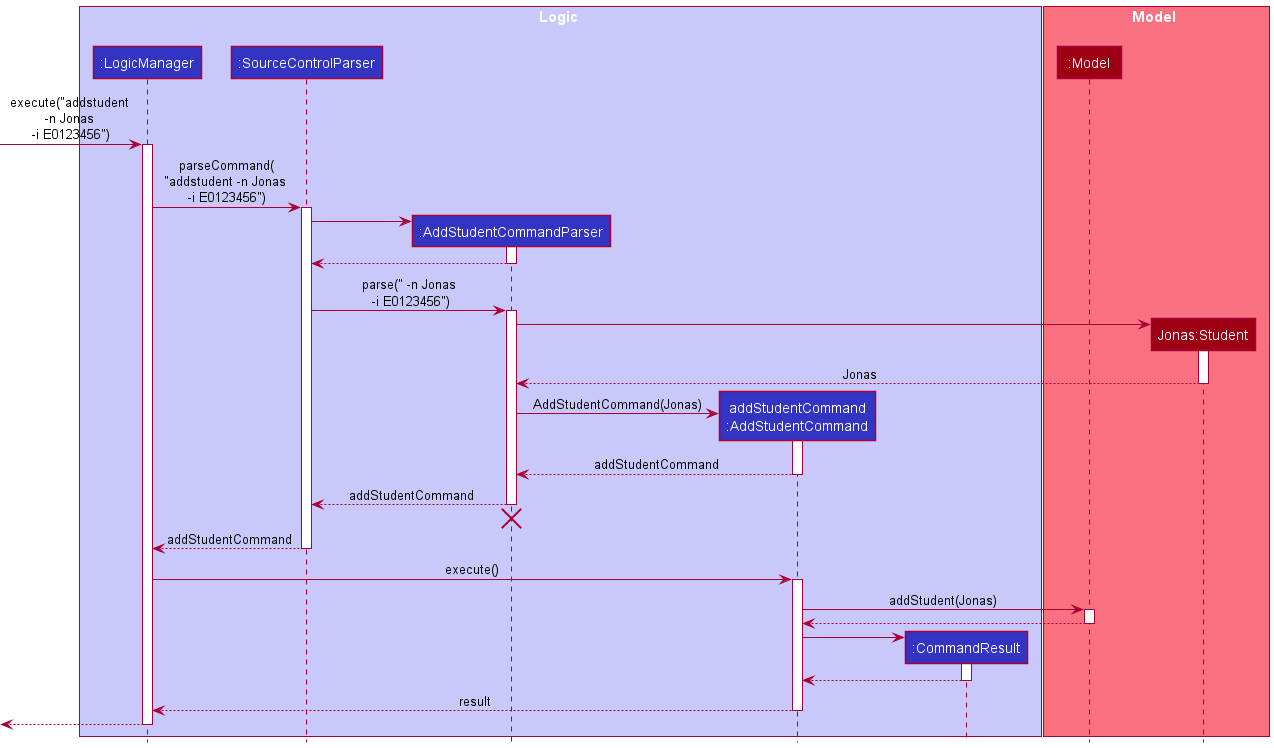

The diagram above was rendered by PlantUML. Its source (embedded in the PNG):
@startuml
!include style.puml

box Logic LOGIC_COLOR_T1
participant ":LogicManager" as LogicManager LOGIC_COLOR
participant ":SourceControlParser" as SourceControlParser LOGIC_COLOR
participant ":AddStudentCommandParser" as AddStudentCommandParser LOGIC_COLOR
participant "addStudentCommand\n:AddStudentCommand" as AddStudentCommand LOGIC_COLOR
participant ":CommandResult" as CommandResult LOGIC_COLOR
end box

box Model MODEL_COLOR_T1
participant ":Model" as Model MODEL_COLOR
participant "Jonas:Student" as Student MODEL_COLOR
end box

[-> LogicManager : execute("addstudent \n-n Jonas \n-i E0123456")
activate LogicManager

LogicManager -> SourceControlParser : parseCommand(\n"addstudent -n Jonas \n-i E0123456")
activate SourceControlParser

create AddStudentCommandParser
SourceControlParser -> AddStudentCommandParser
activate AddStudentCommandParser

AddStudentCommandParser --> SourceControlParser
deactivate AddStudentCommandParser

SourceControlParser -> AddStudentCommandParser : parse(" -n Jonas\n -i E0123456")
activate AddStudentCommandParser

create Student
AddStudentCommandParser -> Student
activate Student

Student --> AddStudentCommandParser : Jonas
deactivate Student

create AddStudentCommand
AddStudentCommandParser -> AddStudentCommand : AddStudentCommand(Jonas)
activate AddStudentCommand

AddStudentCommand --> AddStudentCommandParser : addStudentCommand
deactivate AddStudentCommand

AddStudentCommandParser --> SourceControlParser : addStudentCommand
deactivate AddStudentCommandParser
'Hidden arrow to position the destroy marker below the end of the activation bar.
AddStudentCommandParser -[hidden]-> SourceControlParser
destroy AddStudentCommandParser

SourceControlParser --> LogicManager : addStudentCommand
deactivate SourceControlParser

LogicManager -> AddStudentCommand : execute()
activate AddStudentCommand

AddStudentCommand -> Model : addStudent(Jonas)
activate Model

Model --> AddStudentCommand
deactivate Model

create CommandResult
AddStudentCommand -> CommandResult
activate CommandResult

CommandResult --> AddStudentCommand
deactivate CommandResult

AddStudentCommand --> LogicManager : result
deactivate AddStudentCommand

[<--LogicManager
deactivate LogicManager
@enduml